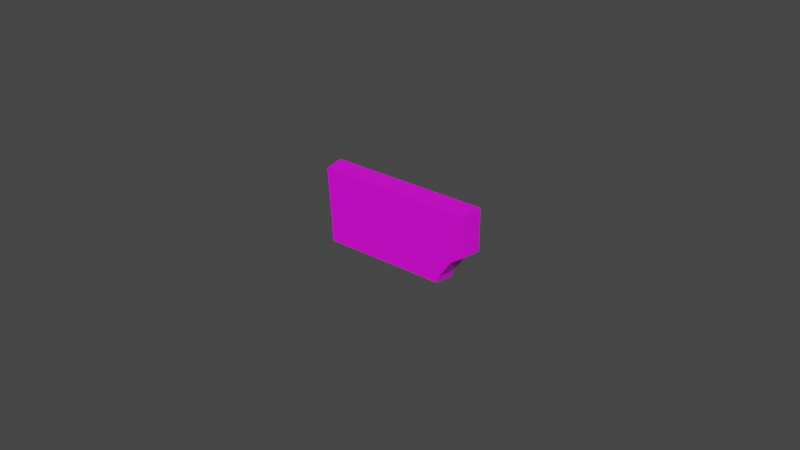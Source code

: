 # Source: LargeButtonGame2_Scaled.blend  (saved by Blender 5.0.118; exported with 4.5.12 LTS)
import bpy
from mathutils import Matrix  # noqa: F401  (used for matrix-valued properties, if any)

bpy.ops.wm.read_factory_settings(use_empty=True)
scene = bpy.context.scene
scene.name = 'Scene'

# ---- collections
col_collection = bpy.data.collections.new('Collection'); scene.collection.children.link(col_collection)

# ---- images (referenced by path relative to the original .blend; pixels are not part of the script)
import os
ASSET_DIR = os.environ.get("B2B_ASSET_DIR", "")  # directory of the original .blend (textures are referenced by path, not embedded)
HERE = os.path.dirname(os.path.abspath(__file__))  # packed textures are extracted next to this script under _unpacked/

def load_image(name, relpath, width, height, colorspace="sRGB"):
    """Load a texture the original file referenced (path relative to the .blend, or extracted next to this script)."""
    p = next((c for c in (os.path.join(HERE, relpath), os.path.join(ASSET_DIR, relpath)) if relpath and os.path.exists(c)), "")
    if p:
        img = bpy.data.images.load(p, check_existing=True)
        img.name = name
    else:  # same state as the original file: an image datablock whose file is absent (Cycles renders it pink)
        img = bpy.data.images.new(name, width, height)
        img.source = "FILE"
        img.filepath = "//" + (relpath or name)
    img.colorspace_settings.name = colorspace
    return img
img_hud_texture_png_001 = load_image('HUD_Texture.png.001', 'HUD_Texture.png', 1024, 1024, 'sRGB')

# ---- materials (node trees are filled in below, after node groups)
mat_plastic_001 = bpy.data.materials.new('Plastic.001')
mat_plastic_001.use_backface_culling_lightprobe_volume = False
mat_plastic_001.use_transparent_shadow = False

# ---- material node trees
mat_plastic_001.use_nodes = True; mat_plastic_001.node_tree.nodes.clear()
_N = mat_plastic_001.node_tree.nodes; _L = mat_plastic_001.node_tree.links
n0 = _N.new('ShaderNodeBsdfPrincipled'); n0.name = 'Principled BSDF'; n0.location = (10, 300)
n0.distribution = 'GGX'
n0.subsurface_method = 'RANDOM_WALK_SKIN'
n0.inputs[3].default_value = 1.45
n0.inputs[27].default_value = (0.0, 0.0, 0.0, 1.0)
n0.inputs[28].default_value = 1.0
n1 = _N.new('ShaderNodeOutputMaterial'); n1.name = 'Material Output'; n1.location = (300, 300)
n2 = _N.new('ShaderNodeTexImage'); n2.name = 'Image Texture'; n2.location = (-296, 277)
n2.image = img_hud_texture_png_001
_L.new(n0.outputs[0], n1.inputs[0])
_L.new(n2.outputs[0], n0.inputs[0])
n1.is_active_output = True

# ---- world
world_world = bpy.data.worlds.new('World'); scene.world = world_world
world_world.use_nodes = True; world_world.node_tree.nodes.clear()
_N = world_world.node_tree.nodes; _L = world_world.node_tree.links
n0 = _N.new('ShaderNodeOutputWorld'); n0.name = 'World Output'; n0.location = (300, 300)
n1 = _N.new('ShaderNodeBackground'); n1.name = 'Background'; n1.location = (10, 300)
n1.inputs[0].default_value = (0.05088, 0.05088, 0.05088, 1.0)
_L.new(n1.outputs[0], n0.inputs[0])
n0.is_active_output = True
world_world.color = (0.05088, 0.05088, 0.05088)
world_world.use_sun_shadow = False
world_world.sun_shadow_jitter_overblur = 0.0

# ---- meshes
me_cube_001 = bpy.data.meshes.new('Cube.001')
me_cube_001.from_pydata([(0.02623, -0.01801, 0.002663), (0.02623, -0.01801, 0.01565), (-0.023, -0.01801, -0.006454), (-0.02285, -0.01801, -0.008244), (0.01727, -0.01801, -0.008244), (-0.02444, -0.01801, 0.01565), (0.01773, -0.01801, -0.006454), (0.02219, -0.01801, -2.56e-05), (-0.02341, -0.01801, 0.001953), (-0.02315, -0.01801, -0.000481), (0.0271, -0.01145, 0.002504), (0.0271, -0.01145, 0.01618), (-0.02372, -0.01145, -0.006626), (-0.02357, -0.01145, -0.008899), (0.01785, -0.01145, -0.008899), (-0.0252, -0.01145, 0.01618), (0.01833, -0.01145, -0.006626), (0.02292, -0.01145, -0.0002374), (-0.02415, -0.01145, 0.002052), (-0.02387, -0.01145, -0.0004603)], [], [(8, 0, 1, 5), (2, 6, 7, 9), (9, 7, 0, 8), (3, 4, 6, 2), (3, 2, 12, 13), (8, 5, 15, 18), (9, 8, 18, 19), (4, 3, 13, 14), (5, 1, 11, 15), (2, 9, 19, 12), (1, 0, 10, 11), (0, 7, 17, 10), (7, 6, 16, 17), (6, 4, 14, 16)])
_uv = me_cube_001.uv_layers.new(name='UVMap')
_uv.uv.foreach_set('vector', [0.4043, 0.1666, 0.1423, 0.1703, 0.1423, 0.1948, 0.4097, 0.1948, 0.4021, 0.1235, 0.1871, 0.1235, 0.1636, 0.1565, 0.4029, 0.1542, 0.4029, 0.1542, 0.1636, 0.1565, 0.1423, 0.1703, 0.4043, 0.1666, 0.4013, 0.1144, 0.1896, 0.1144, 0.1871, 0.1235, 0.4021, 0.1235, 0.4013, 0.1144, 0.4021, 0.1235, 0.4203, 0.1191, 0.4194, 0.1062, 0.4043, 0.1666, 0.4097, 0.1948, 0.429, 0.2023, 0.4228, 0.1685, 0.4029, 0.1542, 0.4043, 0.1666, 0.4228, 0.1685, 0.4212, 0.1542, 0.1896, 0.1144, 0.4013, 0.1144, 0.4194, 0.1062, 0.1766, 0.1062, 0.4097, 0.1948, 0.1423, 0.1948, 0.1223, 0.2023, 0.429, 0.2023, 0.4021, 0.1235, 0.4029, 0.1542, 0.4212, 0.1542, 0.4203, 0.1191, 0.1423, 0.1948, 0.1423, 0.1703, 0.1223, 0.1711, 0.1223, 0.2023, 0.1423, 0.1703, 0.1636, 0.1565, 0.1468, 0.1555, 0.1223, 0.1711, 0.1636, 0.1565, 0.1871, 0.1235, 0.1738, 0.1191, 0.1468, 0.1555, 0.1871, 0.1235, 0.1896, 0.1144, 0.1766, 0.1062, 0.1738, 0.1191])
me_cube_001.materials.append(mat_plastic_001)
me_cube_001.update()

# ---- objects
ob_buttongame_001 = bpy.data.objects.new('ButtonGame.001', me_cube_001)

# ---- transforms, parenting, visibility, modifiers, constraints
ob_buttongame_001.location = (0.0206, 0.0, -0.04679)

# ---- collection membership
col_collection.objects.link(ob_buttongame_001)

# ---- scene / render settings (as saved in the file)
scene.frame_start = 1; scene.frame_end = 250; scene.frame_set(0)
scene.render.engine = 'BLENDER_EEVEE_NEXT'
scene.render.bake_bias = 0.0
scene.render.bake_samples = 0
scene.cycles.sampling_pattern = 'TABULATED_SOBOL'
scene.cycles.use_light_tree = False
scene.view_settings.view_transform = 'Filmic'
bpy.context.view_layer.update()

# ---- added for rendering (the .blend has no active camera and no usable light): camera, sun
cam_auto = bpy.data.cameras.new('AutoCamera')
cam_auto.lens = 50.0
cam_auto.sensor_width = 36.0
cam_auto.clip_end = 1000.0
ob_auto_camera = bpy.data.objects.new('AutoCamera', cam_auto)
scene.collection.objects.link(ob_auto_camera)
ob_auto_camera.location = (0.206598, -0.236782, 0.10489)
ob_auto_camera.rotation_euler = (1.09748, -7.21219e-08, 0.694738)
scene.camera = ob_auto_camera
light_auto_sun = bpy.data.lights.new('AutoSun', 'SUN')
light_auto_sun.energy = 3.0
light_auto_sun.angle = 0.0523599
ob_auto_sun = bpy.data.objects.new('AutoSun', light_auto_sun)
scene.collection.objects.link(ob_auto_sun)
ob_auto_sun.rotation_euler = (0.872665, 0.174533, 0.523599)
bpy.context.view_layer.update()
